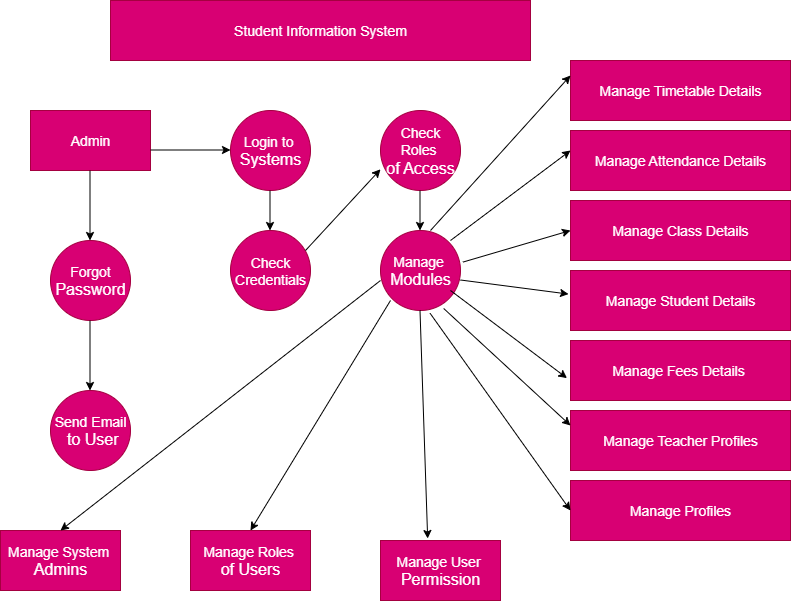

The diagram above was exported from draw.io. Its source (the exported page's mxGraphModel, read from the mxfile embedded in the PNG):
<mxGraphModel dx="1034" dy="666" grid="1" gridSize="10" guides="1" tooltips="1" connect="1" arrows="1" fold="1" page="1" pageScale="1" pageWidth="850" pageHeight="1100" math="0" shadow="0">
  <root>
    <mxCell id="0" />
    <mxCell id="1" parent="0" />
    <mxCell id="4yLuDqGFsAsg7yszdBrr-1" value="&lt;font style=&quot;font-size: 14px;&quot;&gt;Student Information System&lt;/font&gt;" style="rounded=0;whiteSpace=wrap;html=1;fillColor=#d80073;fontColor=#ffffff;strokeColor=#A50040;" parent="1" vertex="1">
      <mxGeometry x="180" y="50" width="420" height="60" as="geometry" />
    </mxCell>
    <mxCell id="4yLuDqGFsAsg7yszdBrr-2" value="&lt;font style=&quot;font-size: 14px;&quot;&gt;Admin&lt;/font&gt;" style="rounded=0;whiteSpace=wrap;html=1;fillColor=#d80073;fontColor=#ffffff;strokeColor=#A50040;" parent="1" vertex="1">
      <mxGeometry x="100" y="160" width="120" height="60" as="geometry" />
    </mxCell>
    <mxCell id="4yLuDqGFsAsg7yszdBrr-3" value="&lt;font style=&quot;font-size: 14px;&quot;&gt;Forgot&lt;/font&gt;&lt;div&gt;&lt;font size=&quot;3&quot;&gt;Password&lt;/font&gt;&lt;/div&gt;" style="ellipse;whiteSpace=wrap;html=1;aspect=fixed;fillColor=#d80073;fontColor=#ffffff;strokeColor=#A50040;" parent="1" vertex="1">
      <mxGeometry x="120" y="290" width="80" height="80" as="geometry" />
    </mxCell>
    <mxCell id="4yLuDqGFsAsg7yszdBrr-4" value="&lt;font style=&quot;font-size: 14px;&quot;&gt;Send Email&lt;/font&gt;&lt;div&gt;&lt;font size=&quot;3&quot;&gt;&amp;nbsp;to User&lt;/font&gt;&lt;/div&gt;" style="ellipse;whiteSpace=wrap;html=1;aspect=fixed;fillColor=#d80073;fontColor=#ffffff;strokeColor=#A50040;" parent="1" vertex="1">
      <mxGeometry x="120" y="440" width="80" height="80" as="geometry" />
    </mxCell>
    <mxCell id="4yLuDqGFsAsg7yszdBrr-6" value="&lt;font style=&quot;font-size: 14px;&quot;&gt;Login to&amp;nbsp;&lt;/font&gt;&lt;div&gt;&lt;font size=&quot;3&quot;&gt;Systems&lt;/font&gt;&lt;/div&gt;" style="ellipse;whiteSpace=wrap;html=1;aspect=fixed;fillColor=#d80073;fontColor=#ffffff;strokeColor=#A50040;" parent="1" vertex="1">
      <mxGeometry x="300" y="160" width="80" height="80" as="geometry" />
    </mxCell>
    <mxCell id="4yLuDqGFsAsg7yszdBrr-7" value="&lt;font style=&quot;font-size: 14px;&quot;&gt;Check Roles&amp;nbsp;&lt;/font&gt;&lt;div&gt;&lt;font size=&quot;3&quot;&gt;of Access&lt;/font&gt;&lt;/div&gt;" style="ellipse;whiteSpace=wrap;html=1;aspect=fixed;fillColor=#d80073;fontColor=#ffffff;strokeColor=#A50040;" parent="1" vertex="1">
      <mxGeometry x="450" y="160" width="80" height="80" as="geometry" />
    </mxCell>
    <mxCell id="4yLuDqGFsAsg7yszdBrr-8" value="&lt;font style=&quot;font-size: 14px;&quot;&gt;Check Credentials&lt;/font&gt;" style="ellipse;whiteSpace=wrap;html=1;aspect=fixed;fillColor=#d80073;fontColor=#ffffff;strokeColor=#A50040;" parent="1" vertex="1">
      <mxGeometry x="300" y="280" width="80" height="80" as="geometry" />
    </mxCell>
    <mxCell id="4yLuDqGFsAsg7yszdBrr-9" value="&lt;font style=&quot;font-size: 14px;&quot;&gt;Manage&amp;nbsp;&lt;/font&gt;&lt;div&gt;&lt;font size=&quot;3&quot;&gt;Modules&lt;/font&gt;&lt;/div&gt;" style="ellipse;whiteSpace=wrap;html=1;aspect=fixed;fillColor=#d80073;fontColor=#ffffff;strokeColor=#A50040;" parent="1" vertex="1">
      <mxGeometry x="450" y="280" width="80" height="80" as="geometry" />
    </mxCell>
    <mxCell id="4yLuDqGFsAsg7yszdBrr-10" value="&lt;font style=&quot;font-size: 14px;&quot;&gt;Manage Timetable Details&lt;/font&gt;" style="rounded=0;whiteSpace=wrap;html=1;fillColor=#d80073;fontColor=#ffffff;strokeColor=#A50040;" parent="1" vertex="1">
      <mxGeometry x="640" y="110" width="220" height="60" as="geometry" />
    </mxCell>
    <mxCell id="4yLuDqGFsAsg7yszdBrr-11" value="&lt;font style=&quot;font-size: 14px;&quot;&gt;Manage Attendance Details&lt;/font&gt;" style="rounded=0;whiteSpace=wrap;html=1;fillColor=#d80073;fontColor=#ffffff;strokeColor=#A50040;" parent="1" vertex="1">
      <mxGeometry x="640" y="180" width="220" height="60" as="geometry" />
    </mxCell>
    <mxCell id="4yLuDqGFsAsg7yszdBrr-12" value="&lt;font style=&quot;font-size: 14px;&quot;&gt;Manage Class Details&lt;/font&gt;" style="rounded=0;whiteSpace=wrap;html=1;fillColor=#d80073;fontColor=#ffffff;strokeColor=#A50040;" parent="1" vertex="1">
      <mxGeometry x="640" y="250" width="220" height="60" as="geometry" />
    </mxCell>
    <mxCell id="4yLuDqGFsAsg7yszdBrr-13" value="&lt;font style=&quot;font-size: 14px;&quot;&gt;Manage Student Details&lt;/font&gt;" style="rounded=0;whiteSpace=wrap;html=1;fillColor=#d80073;fontColor=#ffffff;strokeColor=#A50040;" parent="1" vertex="1">
      <mxGeometry x="640" y="320" width="220" height="60" as="geometry" />
    </mxCell>
    <mxCell id="4yLuDqGFsAsg7yszdBrr-14" value="&lt;font style=&quot;font-size: 14px;&quot;&gt;Manage Fees Details&amp;nbsp;&lt;/font&gt;" style="rounded=0;whiteSpace=wrap;html=1;fillColor=#d80073;fontColor=#ffffff;strokeColor=#A50040;" parent="1" vertex="1">
      <mxGeometry x="640" y="390" width="220" height="60" as="geometry" />
    </mxCell>
    <mxCell id="4yLuDqGFsAsg7yszdBrr-15" value="&lt;font style=&quot;font-size: 14px;&quot;&gt;Manage Teacher Profiles&lt;/font&gt;" style="rounded=0;whiteSpace=wrap;html=1;fillColor=#d80073;fontColor=#ffffff;strokeColor=#A50040;" parent="1" vertex="1">
      <mxGeometry x="640" y="460" width="220" height="60" as="geometry" />
    </mxCell>
    <mxCell id="4yLuDqGFsAsg7yszdBrr-17" value="&lt;font style=&quot;font-size: 14px;&quot;&gt;Manage Profiles&lt;/font&gt;" style="rounded=0;whiteSpace=wrap;html=1;fillColor=#d80073;fontColor=#ffffff;strokeColor=#A50040;" parent="1" vertex="1">
      <mxGeometry x="640" y="530" width="220" height="60" as="geometry" />
    </mxCell>
    <mxCell id="4yLuDqGFsAsg7yszdBrr-18" value="&lt;font style=&quot;font-size: 14px;&quot;&gt;Manage System&amp;nbsp;&lt;/font&gt;&lt;div&gt;&lt;font size=&quot;3&quot;&gt;Admins&lt;/font&gt;&lt;/div&gt;" style="rounded=0;whiteSpace=wrap;html=1;fillColor=#d80073;fontColor=#ffffff;strokeColor=#A50040;" parent="1" vertex="1">
      <mxGeometry x="70" y="580" width="120" height="60" as="geometry" />
    </mxCell>
    <mxCell id="4yLuDqGFsAsg7yszdBrr-19" value="&lt;font style=&quot;font-size: 14px;&quot;&gt;Manage Roles&amp;nbsp;&lt;/font&gt;&lt;div&gt;&lt;font size=&quot;3&quot;&gt;of Users&lt;/font&gt;&lt;/div&gt;" style="rounded=0;whiteSpace=wrap;html=1;fillColor=#d80073;fontColor=#ffffff;strokeColor=#A50040;" parent="1" vertex="1">
      <mxGeometry x="260" y="580" width="120" height="60" as="geometry" />
    </mxCell>
    <mxCell id="4yLuDqGFsAsg7yszdBrr-20" value="&lt;font style=&quot;font-size: 14px;&quot;&gt;Manage User&amp;nbsp;&lt;/font&gt;&lt;div&gt;&lt;font size=&quot;3&quot;&gt;Permission&lt;/font&gt;&lt;/div&gt;" style="rounded=0;whiteSpace=wrap;html=1;fillColor=#d80073;fontColor=#ffffff;strokeColor=#A50040;" parent="1" vertex="1">
      <mxGeometry x="450" y="590" width="120" height="60" as="geometry" />
    </mxCell>
    <mxCell id="4yLuDqGFsAsg7yszdBrr-21" value="" style="endArrow=classic;html=1;rounded=0;" parent="1" edge="1">
      <mxGeometry width="50" height="50" relative="1" as="geometry">
        <mxPoint x="159.5" y="220" as="sourcePoint" />
        <mxPoint x="159.5" y="290" as="targetPoint" />
      </mxGeometry>
    </mxCell>
    <mxCell id="4yLuDqGFsAsg7yszdBrr-22" value="" style="endArrow=classic;html=1;rounded=0;" parent="1" edge="1">
      <mxGeometry width="50" height="50" relative="1" as="geometry">
        <mxPoint x="159.5" y="370" as="sourcePoint" />
        <mxPoint x="159.5" y="440" as="targetPoint" />
      </mxGeometry>
    </mxCell>
    <mxCell id="4yLuDqGFsAsg7yszdBrr-23" value="" style="endArrow=classic;html=1;rounded=0;" parent="1" edge="1">
      <mxGeometry width="50" height="50" relative="1" as="geometry">
        <mxPoint x="220" y="199.5" as="sourcePoint" />
        <mxPoint x="300" y="199.5" as="targetPoint" />
      </mxGeometry>
    </mxCell>
    <mxCell id="4yLuDqGFsAsg7yszdBrr-24" value="" style="endArrow=classic;html=1;rounded=0;" parent="1" edge="1">
      <mxGeometry width="50" height="50" relative="1" as="geometry">
        <mxPoint x="339.5" y="240" as="sourcePoint" />
        <mxPoint x="339.5" y="280" as="targetPoint" />
      </mxGeometry>
    </mxCell>
    <mxCell id="4yLuDqGFsAsg7yszdBrr-25" value="" style="endArrow=classic;html=1;rounded=0;entryX=0;entryY=0.735;entryDx=0;entryDy=0;entryPerimeter=0;" parent="1" target="4yLuDqGFsAsg7yszdBrr-7" edge="1">
      <mxGeometry width="50" height="50" relative="1" as="geometry">
        <mxPoint x="375" y="300" as="sourcePoint" />
        <mxPoint x="425" y="250" as="targetPoint" />
      </mxGeometry>
    </mxCell>
    <mxCell id="4yLuDqGFsAsg7yszdBrr-26" value="" style="endArrow=classic;html=1;rounded=0;" parent="1" edge="1">
      <mxGeometry width="50" height="50" relative="1" as="geometry">
        <mxPoint x="489.5" y="240" as="sourcePoint" />
        <mxPoint x="489.5" y="280" as="targetPoint" />
      </mxGeometry>
    </mxCell>
    <mxCell id="4yLuDqGFsAsg7yszdBrr-27" value="" style="endArrow=classic;html=1;rounded=0;entryX=0.5;entryY=0;entryDx=0;entryDy=0;" parent="1" target="4yLuDqGFsAsg7yszdBrr-18" edge="1">
      <mxGeometry width="50" height="50" relative="1" as="geometry">
        <mxPoint x="450" y="330" as="sourcePoint" />
        <mxPoint x="330" y="400" as="targetPoint" />
      </mxGeometry>
    </mxCell>
    <mxCell id="4yLuDqGFsAsg7yszdBrr-28" value="" style="endArrow=classic;html=1;rounded=0;entryX=0.5;entryY=0;entryDx=0;entryDy=0;" parent="1" target="4yLuDqGFsAsg7yszdBrr-19" edge="1">
      <mxGeometry width="50" height="50" relative="1" as="geometry">
        <mxPoint x="460" y="350" as="sourcePoint" />
        <mxPoint x="440" y="450" as="targetPoint" />
      </mxGeometry>
    </mxCell>
    <mxCell id="4yLuDqGFsAsg7yszdBrr-29" value="" style="endArrow=classic;html=1;rounded=0;entryX=0.393;entryY=-0.033;entryDx=0;entryDy=0;entryPerimeter=0;" parent="1" target="4yLuDqGFsAsg7yszdBrr-20" edge="1">
      <mxGeometry width="50" height="50" relative="1" as="geometry">
        <mxPoint x="489.5" y="360" as="sourcePoint" />
        <mxPoint x="490" y="570" as="targetPoint" />
      </mxGeometry>
    </mxCell>
    <mxCell id="4yLuDqGFsAsg7yszdBrr-30" value="" style="endArrow=classic;html=1;rounded=0;entryX=0;entryY=0.25;entryDx=0;entryDy=0;" parent="1" target="4yLuDqGFsAsg7yszdBrr-10" edge="1">
      <mxGeometry width="50" height="50" relative="1" as="geometry">
        <mxPoint x="500" y="280" as="sourcePoint" />
        <mxPoint x="550" y="230" as="targetPoint" />
      </mxGeometry>
    </mxCell>
    <mxCell id="4yLuDqGFsAsg7yszdBrr-31" value="" style="endArrow=classic;html=1;rounded=0;" parent="1" edge="1">
      <mxGeometry width="50" height="50" relative="1" as="geometry">
        <mxPoint x="520" y="290" as="sourcePoint" />
        <mxPoint x="640" y="200" as="targetPoint" />
      </mxGeometry>
    </mxCell>
    <mxCell id="4yLuDqGFsAsg7yszdBrr-32" value="" style="endArrow=classic;html=1;rounded=0;entryX=0;entryY=0.5;entryDx=0;entryDy=0;exitX=1.03;exitY=0.395;exitDx=0;exitDy=0;exitPerimeter=0;" parent="1" source="4yLuDqGFsAsg7yszdBrr-9" target="4yLuDqGFsAsg7yszdBrr-12" edge="1">
      <mxGeometry width="50" height="50" relative="1" as="geometry">
        <mxPoint x="530" y="320" as="sourcePoint" />
        <mxPoint x="610" y="280" as="targetPoint" />
      </mxGeometry>
    </mxCell>
    <mxCell id="4yLuDqGFsAsg7yszdBrr-35" value="" style="endArrow=classic;html=1;rounded=0;entryX=-0.009;entryY=0.393;entryDx=0;entryDy=0;entryPerimeter=0;" parent="1" target="4yLuDqGFsAsg7yszdBrr-13" edge="1">
      <mxGeometry width="50" height="50" relative="1" as="geometry">
        <mxPoint x="530" y="329.5" as="sourcePoint" />
        <mxPoint x="570" y="329.5" as="targetPoint" />
      </mxGeometry>
    </mxCell>
    <mxCell id="WVilUQnuQ-gp99i1U4f9-1" value="" style="endArrow=classic;html=1;rounded=0;entryX=-0.016;entryY=0.627;entryDx=0;entryDy=0;entryPerimeter=0;" edge="1" parent="1" target="4yLuDqGFsAsg7yszdBrr-14">
      <mxGeometry width="50" height="50" relative="1" as="geometry">
        <mxPoint x="520" y="340" as="sourcePoint" />
        <mxPoint x="610" y="420" as="targetPoint" />
      </mxGeometry>
    </mxCell>
    <mxCell id="WVilUQnuQ-gp99i1U4f9-4" value="" style="endArrow=classic;html=1;rounded=0;exitX=0.79;exitY=0.975;exitDx=0;exitDy=0;exitPerimeter=0;entryX=0;entryY=0.25;entryDx=0;entryDy=0;" edge="1" parent="1" source="4yLuDqGFsAsg7yszdBrr-9" target="4yLuDqGFsAsg7yszdBrr-15">
      <mxGeometry width="50" height="50" relative="1" as="geometry">
        <mxPoint x="510" y="450" as="sourcePoint" />
        <mxPoint x="620" y="450" as="targetPoint" />
      </mxGeometry>
    </mxCell>
    <mxCell id="WVilUQnuQ-gp99i1U4f9-5" value="" style="endArrow=classic;html=1;rounded=0;exitX=0.62;exitY=1.035;exitDx=0;exitDy=0;exitPerimeter=0;entryX=0;entryY=0.5;entryDx=0;entryDy=0;" edge="1" parent="1" source="4yLuDqGFsAsg7yszdBrr-9" target="4yLuDqGFsAsg7yszdBrr-17">
      <mxGeometry width="50" height="50" relative="1" as="geometry">
        <mxPoint x="510" y="440" as="sourcePoint" />
        <mxPoint x="590" y="485" as="targetPoint" />
      </mxGeometry>
    </mxCell>
  </root>
</mxGraphModel>